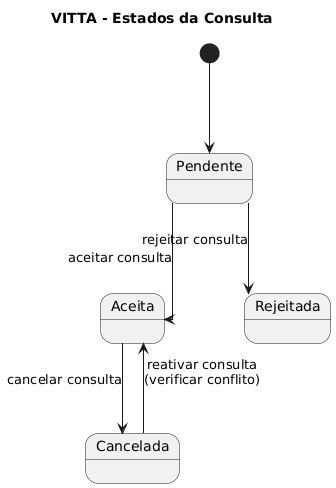

The diagram above was rendered by PlantUML. Its source (embedded in the PNG):
@startuml
title VITTA - Estados da Consulta

skinparam linetype ortho
skinparam nodesep 80
skinparam ranksep 90
skinparam shadowing false

[*] --> Pendente

Pendente --> Aceita : aceitar consulta
Pendente --> Rejeitada : rejeitar consulta

Aceita --> Cancelada : cancelar consulta

Cancelada --> Aceita : reativar consulta\n(verificar conflito)
@enduml